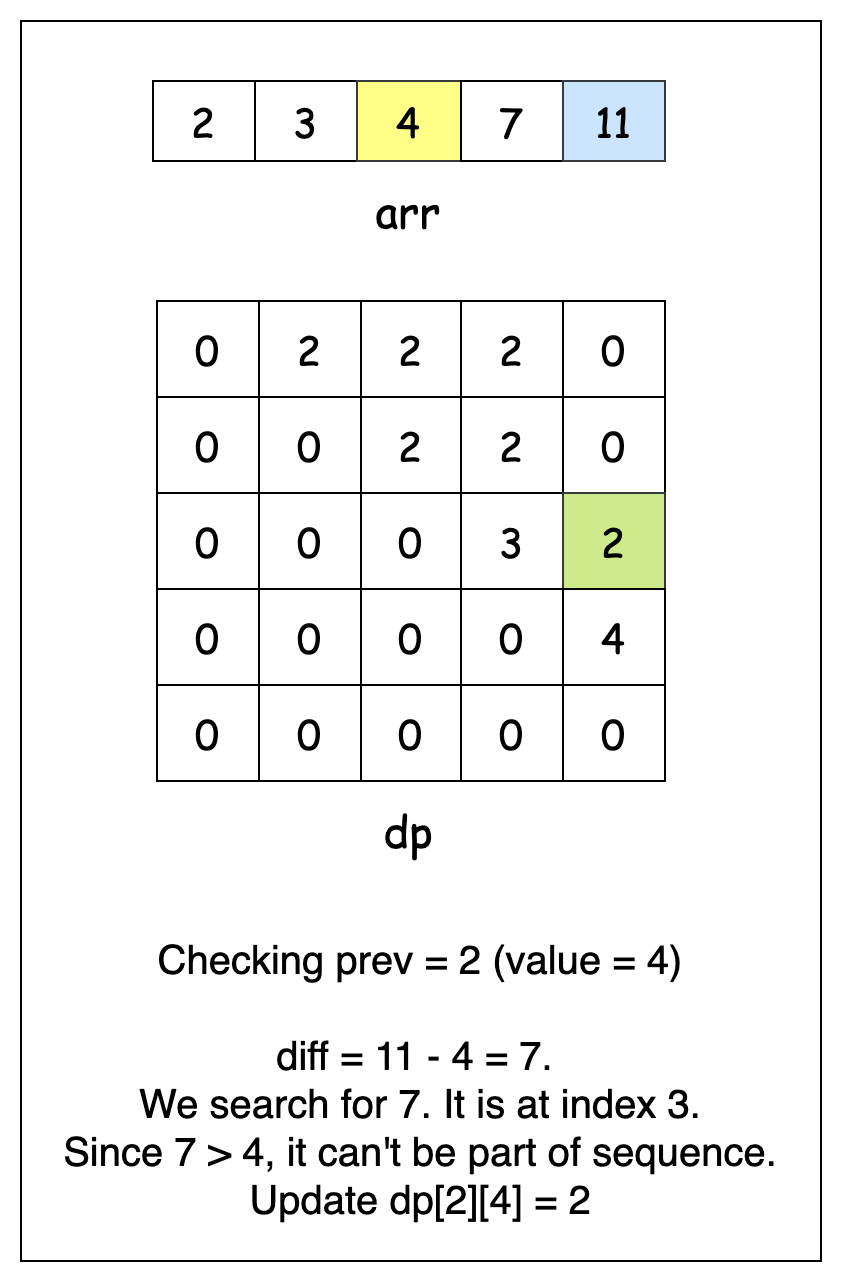

The diagram above was exported from draw.io. Its source (the exported page's mxGraphModel, read from the mxfile embedded in the PNG):
<mxGraphModel dx="954" dy="727" grid="1" gridSize="10" guides="1" tooltips="1" connect="1" arrows="1" fold="1" page="1" pageScale="1" pageWidth="827" pageHeight="1169" math="0" shadow="0">
  <root>
    <mxCell id="0" />
    <mxCell id="1" parent="0" />
    <mxCell id="m-l_qLn81WN0sGw6BPin-42" value="" style="rounded=0;whiteSpace=wrap;html=1;" vertex="1" parent="1">
      <mxGeometry x="220" y="90" width="400" height="620" as="geometry" />
    </mxCell>
    <mxCell id="m-l_qLn81WN0sGw6BPin-1" value="" style="shape=table;startSize=0;container=1;collapsible=0;childLayout=tableLayout;fontFamily=Comic Sans MS;fontSize=20;" vertex="1" parent="1">
      <mxGeometry x="286" y="120" width="256" height="40" as="geometry" />
    </mxCell>
    <mxCell id="m-l_qLn81WN0sGw6BPin-2" value="" style="shape=tableRow;horizontal=0;startSize=0;swimlaneHead=0;swimlaneBody=0;strokeColor=inherit;top=0;left=0;bottom=0;right=0;collapsible=0;dropTarget=0;fillColor=none;points=[[0,0.5],[1,0.5]];portConstraint=eastwest;fontFamily=Comic Sans MS;fontSize=20;" vertex="1" parent="m-l_qLn81WN0sGw6BPin-1">
      <mxGeometry width="256" height="40" as="geometry" />
    </mxCell>
    <mxCell id="m-l_qLn81WN0sGw6BPin-3" value="2" style="shape=partialRectangle;html=1;whiteSpace=wrap;connectable=0;strokeColor=inherit;overflow=hidden;fillColor=none;top=0;left=0;bottom=0;right=0;pointerEvents=1;fontFamily=Comic Sans MS;fontSize=20;" vertex="1" parent="m-l_qLn81WN0sGw6BPin-2">
      <mxGeometry width="51" height="40" as="geometry">
        <mxRectangle width="51" height="40" as="alternateBounds" />
      </mxGeometry>
    </mxCell>
    <mxCell id="m-l_qLn81WN0sGw6BPin-4" value="3" style="shape=partialRectangle;html=1;whiteSpace=wrap;connectable=0;strokeColor=inherit;overflow=hidden;fillColor=none;top=0;left=0;bottom=0;right=0;pointerEvents=1;fontFamily=Comic Sans MS;fontSize=20;" vertex="1" parent="m-l_qLn81WN0sGw6BPin-2">
      <mxGeometry x="51" width="51" height="40" as="geometry">
        <mxRectangle width="51" height="40" as="alternateBounds" />
      </mxGeometry>
    </mxCell>
    <mxCell id="m-l_qLn81WN0sGw6BPin-5" value="4" style="shape=partialRectangle;html=1;whiteSpace=wrap;connectable=0;strokeColor=#36393d;overflow=hidden;fillColor=#ffff88;top=1;left=1;bottom=1;right=1;pointerEvents=1;fontFamily=Comic Sans MS;fontSize=20;" vertex="1" parent="m-l_qLn81WN0sGw6BPin-2">
      <mxGeometry x="102" width="52" height="40" as="geometry">
        <mxRectangle width="52" height="40" as="alternateBounds" />
      </mxGeometry>
    </mxCell>
    <mxCell id="m-l_qLn81WN0sGw6BPin-6" value="7" style="shape=partialRectangle;html=1;whiteSpace=wrap;connectable=0;overflow=hidden;top=1;left=1;bottom=1;right=1;pointerEvents=1;fontFamily=Comic Sans MS;fontSize=20;" vertex="1" parent="m-l_qLn81WN0sGw6BPin-2">
      <mxGeometry x="154" width="51" height="40" as="geometry">
        <mxRectangle width="51" height="40" as="alternateBounds" />
      </mxGeometry>
    </mxCell>
    <mxCell id="m-l_qLn81WN0sGw6BPin-7" value="11" style="shape=partialRectangle;html=1;whiteSpace=wrap;connectable=0;strokeColor=#36393d;overflow=hidden;fillColor=#cce5ff;top=1;left=1;bottom=1;right=1;pointerEvents=1;fontFamily=Comic Sans MS;fontSize=20;" vertex="1" parent="m-l_qLn81WN0sGw6BPin-2">
      <mxGeometry x="205" width="51" height="40" as="geometry">
        <mxRectangle width="51" height="40" as="alternateBounds" />
      </mxGeometry>
    </mxCell>
    <mxCell id="m-l_qLn81WN0sGw6BPin-8" value="" style="shape=table;startSize=0;container=1;collapsible=0;childLayout=tableLayout;fontFamily=Comic Sans MS;fontSize=20;" vertex="1" parent="1">
      <mxGeometry x="288" y="230" width="254" height="240" as="geometry" />
    </mxCell>
    <mxCell id="m-l_qLn81WN0sGw6BPin-9" value="" style="shape=tableRow;horizontal=0;startSize=0;swimlaneHead=0;swimlaneBody=0;strokeColor=inherit;top=0;left=0;bottom=0;right=0;collapsible=0;dropTarget=0;fillColor=none;points=[[0,0.5],[1,0.5]];portConstraint=eastwest;fontFamily=Comic Sans MS;fontSize=20;" vertex="1" parent="m-l_qLn81WN0sGw6BPin-8">
      <mxGeometry width="254" height="48" as="geometry" />
    </mxCell>
    <mxCell id="m-l_qLn81WN0sGw6BPin-10" value="0" style="shape=partialRectangle;html=1;whiteSpace=wrap;connectable=0;strokeColor=inherit;overflow=hidden;fillColor=none;top=0;left=0;bottom=0;right=0;pointerEvents=1;fontFamily=Comic Sans MS;fontSize=20;" vertex="1" parent="m-l_qLn81WN0sGw6BPin-9">
      <mxGeometry width="51" height="48" as="geometry">
        <mxRectangle width="51" height="48" as="alternateBounds" />
      </mxGeometry>
    </mxCell>
    <mxCell id="m-l_qLn81WN0sGw6BPin-11" value="2" style="shape=partialRectangle;html=1;whiteSpace=wrap;connectable=0;strokeColor=inherit;overflow=hidden;fillColor=none;top=0;left=0;bottom=0;right=0;pointerEvents=1;fontFamily=Comic Sans MS;fontSize=20;" vertex="1" parent="m-l_qLn81WN0sGw6BPin-9">
      <mxGeometry x="51" width="51" height="48" as="geometry">
        <mxRectangle width="51" height="48" as="alternateBounds" />
      </mxGeometry>
    </mxCell>
    <mxCell id="m-l_qLn81WN0sGw6BPin-12" value="2" style="shape=partialRectangle;html=1;whiteSpace=wrap;connectable=0;strokeColor=inherit;overflow=hidden;fillColor=none;top=0;left=0;bottom=0;right=0;pointerEvents=1;fontFamily=Comic Sans MS;fontSize=20;" vertex="1" parent="m-l_qLn81WN0sGw6BPin-9">
      <mxGeometry x="102" width="50" height="48" as="geometry">
        <mxRectangle width="50" height="48" as="alternateBounds" />
      </mxGeometry>
    </mxCell>
    <mxCell id="m-l_qLn81WN0sGw6BPin-13" value="2" style="shape=partialRectangle;html=1;whiteSpace=wrap;connectable=0;strokeColor=inherit;overflow=hidden;fillColor=none;top=0;left=0;bottom=0;right=0;pointerEvents=1;fontFamily=Comic Sans MS;fontSize=20;" vertex="1" parent="m-l_qLn81WN0sGw6BPin-9">
      <mxGeometry x="152" width="51" height="48" as="geometry">
        <mxRectangle width="51" height="48" as="alternateBounds" />
      </mxGeometry>
    </mxCell>
    <mxCell id="m-l_qLn81WN0sGw6BPin-14" value="0" style="shape=partialRectangle;html=1;whiteSpace=wrap;connectable=0;strokeColor=inherit;overflow=hidden;fillColor=none;top=0;left=0;bottom=0;right=0;pointerEvents=1;fontFamily=Comic Sans MS;fontSize=20;" vertex="1" parent="m-l_qLn81WN0sGw6BPin-9">
      <mxGeometry x="203" width="51" height="48" as="geometry">
        <mxRectangle width="51" height="48" as="alternateBounds" />
      </mxGeometry>
    </mxCell>
    <mxCell id="m-l_qLn81WN0sGw6BPin-15" value="" style="shape=tableRow;horizontal=0;startSize=0;swimlaneHead=0;swimlaneBody=0;strokeColor=inherit;top=0;left=0;bottom=0;right=0;collapsible=0;dropTarget=0;fillColor=none;points=[[0,0.5],[1,0.5]];portConstraint=eastwest;fontFamily=Comic Sans MS;fontSize=20;" vertex="1" parent="m-l_qLn81WN0sGw6BPin-8">
      <mxGeometry y="48" width="254" height="48" as="geometry" />
    </mxCell>
    <mxCell id="m-l_qLn81WN0sGw6BPin-16" value="0" style="shape=partialRectangle;html=1;whiteSpace=wrap;connectable=0;strokeColor=inherit;overflow=hidden;fillColor=none;top=0;left=0;bottom=0;right=0;pointerEvents=1;fontFamily=Comic Sans MS;fontSize=20;" vertex="1" parent="m-l_qLn81WN0sGw6BPin-15">
      <mxGeometry width="51" height="48" as="geometry">
        <mxRectangle width="51" height="48" as="alternateBounds" />
      </mxGeometry>
    </mxCell>
    <mxCell id="m-l_qLn81WN0sGw6BPin-17" value="0" style="shape=partialRectangle;html=1;whiteSpace=wrap;connectable=0;strokeColor=inherit;overflow=hidden;fillColor=none;top=0;left=0;bottom=0;right=0;pointerEvents=1;fontFamily=Comic Sans MS;fontSize=20;" vertex="1" parent="m-l_qLn81WN0sGw6BPin-15">
      <mxGeometry x="51" width="51" height="48" as="geometry">
        <mxRectangle width="51" height="48" as="alternateBounds" />
      </mxGeometry>
    </mxCell>
    <mxCell id="m-l_qLn81WN0sGw6BPin-18" value="2" style="shape=partialRectangle;html=1;whiteSpace=wrap;connectable=0;strokeColor=inherit;overflow=hidden;fillColor=none;top=0;left=0;bottom=0;right=0;pointerEvents=1;fontFamily=Comic Sans MS;fontSize=20;" vertex="1" parent="m-l_qLn81WN0sGw6BPin-15">
      <mxGeometry x="102" width="50" height="48" as="geometry">
        <mxRectangle width="50" height="48" as="alternateBounds" />
      </mxGeometry>
    </mxCell>
    <mxCell id="m-l_qLn81WN0sGw6BPin-19" value="2" style="shape=partialRectangle;html=1;whiteSpace=wrap;connectable=0;strokeColor=inherit;overflow=hidden;fillColor=none;top=0;left=0;bottom=0;right=0;pointerEvents=1;fontFamily=Comic Sans MS;fontSize=20;" vertex="1" parent="m-l_qLn81WN0sGw6BPin-15">
      <mxGeometry x="152" width="51" height="48" as="geometry">
        <mxRectangle width="51" height="48" as="alternateBounds" />
      </mxGeometry>
    </mxCell>
    <mxCell id="m-l_qLn81WN0sGw6BPin-20" value="0" style="shape=partialRectangle;html=1;whiteSpace=wrap;connectable=0;strokeColor=inherit;overflow=hidden;fillColor=none;top=0;left=0;bottom=0;right=0;pointerEvents=1;fontFamily=Comic Sans MS;fontSize=20;" vertex="1" parent="m-l_qLn81WN0sGw6BPin-15">
      <mxGeometry x="203" width="51" height="48" as="geometry">
        <mxRectangle width="51" height="48" as="alternateBounds" />
      </mxGeometry>
    </mxCell>
    <mxCell id="m-l_qLn81WN0sGw6BPin-21" value="" style="shape=tableRow;horizontal=0;startSize=0;swimlaneHead=0;swimlaneBody=0;strokeColor=inherit;top=0;left=0;bottom=0;right=0;collapsible=0;dropTarget=0;fillColor=none;points=[[0,0.5],[1,0.5]];portConstraint=eastwest;fontFamily=Comic Sans MS;fontSize=20;" vertex="1" parent="m-l_qLn81WN0sGw6BPin-8">
      <mxGeometry y="96" width="254" height="48" as="geometry" />
    </mxCell>
    <mxCell id="m-l_qLn81WN0sGw6BPin-22" value="0" style="shape=partialRectangle;html=1;whiteSpace=wrap;connectable=0;strokeColor=inherit;overflow=hidden;fillColor=none;top=0;left=0;bottom=0;right=0;pointerEvents=1;fontFamily=Comic Sans MS;fontSize=20;" vertex="1" parent="m-l_qLn81WN0sGw6BPin-21">
      <mxGeometry width="51" height="48" as="geometry">
        <mxRectangle width="51" height="48" as="alternateBounds" />
      </mxGeometry>
    </mxCell>
    <mxCell id="m-l_qLn81WN0sGw6BPin-23" value="0" style="shape=partialRectangle;html=1;whiteSpace=wrap;connectable=0;strokeColor=inherit;overflow=hidden;fillColor=none;top=0;left=0;bottom=0;right=0;pointerEvents=1;fontFamily=Comic Sans MS;fontSize=20;" vertex="1" parent="m-l_qLn81WN0sGw6BPin-21">
      <mxGeometry x="51" width="51" height="48" as="geometry">
        <mxRectangle width="51" height="48" as="alternateBounds" />
      </mxGeometry>
    </mxCell>
    <mxCell id="m-l_qLn81WN0sGw6BPin-24" value="0" style="shape=partialRectangle;html=1;whiteSpace=wrap;connectable=0;strokeColor=inherit;overflow=hidden;fillColor=none;top=0;left=0;bottom=0;right=0;pointerEvents=1;fontFamily=Comic Sans MS;fontSize=20;" vertex="1" parent="m-l_qLn81WN0sGw6BPin-21">
      <mxGeometry x="102" width="50" height="48" as="geometry">
        <mxRectangle width="50" height="48" as="alternateBounds" />
      </mxGeometry>
    </mxCell>
    <mxCell id="m-l_qLn81WN0sGw6BPin-25" value="3" style="shape=partialRectangle;html=1;whiteSpace=wrap;connectable=0;strokeColor=inherit;overflow=hidden;fillColor=none;top=0;left=0;bottom=0;right=0;pointerEvents=1;fontFamily=Comic Sans MS;fontSize=20;" vertex="1" parent="m-l_qLn81WN0sGw6BPin-21">
      <mxGeometry x="152" width="51" height="48" as="geometry">
        <mxRectangle width="51" height="48" as="alternateBounds" />
      </mxGeometry>
    </mxCell>
    <mxCell id="m-l_qLn81WN0sGw6BPin-26" value="2" style="shape=partialRectangle;html=1;whiteSpace=wrap;connectable=0;strokeColor=#36393d;overflow=hidden;fillColor=#cdeb8b;top=1;left=1;bottom=1;right=1;pointerEvents=1;fontFamily=Comic Sans MS;fontSize=20;" vertex="1" parent="m-l_qLn81WN0sGw6BPin-21">
      <mxGeometry x="203" width="51" height="48" as="geometry">
        <mxRectangle width="51" height="48" as="alternateBounds" />
      </mxGeometry>
    </mxCell>
    <mxCell id="m-l_qLn81WN0sGw6BPin-27" value="" style="shape=tableRow;horizontal=0;startSize=0;swimlaneHead=0;swimlaneBody=0;strokeColor=inherit;top=0;left=0;bottom=0;right=0;collapsible=0;dropTarget=0;fillColor=none;points=[[0,0.5],[1,0.5]];portConstraint=eastwest;fontFamily=Comic Sans MS;fontSize=20;" vertex="1" parent="m-l_qLn81WN0sGw6BPin-8">
      <mxGeometry y="144" width="254" height="48" as="geometry" />
    </mxCell>
    <mxCell id="m-l_qLn81WN0sGw6BPin-28" value="0" style="shape=partialRectangle;html=1;whiteSpace=wrap;connectable=0;strokeColor=inherit;overflow=hidden;fillColor=none;top=0;left=0;bottom=0;right=0;pointerEvents=1;fontFamily=Comic Sans MS;fontSize=20;" vertex="1" parent="m-l_qLn81WN0sGw6BPin-27">
      <mxGeometry width="51" height="48" as="geometry">
        <mxRectangle width="51" height="48" as="alternateBounds" />
      </mxGeometry>
    </mxCell>
    <mxCell id="m-l_qLn81WN0sGw6BPin-29" value="0" style="shape=partialRectangle;html=1;whiteSpace=wrap;connectable=0;strokeColor=inherit;overflow=hidden;fillColor=none;top=0;left=0;bottom=0;right=0;pointerEvents=1;fontFamily=Comic Sans MS;fontSize=20;" vertex="1" parent="m-l_qLn81WN0sGw6BPin-27">
      <mxGeometry x="51" width="51" height="48" as="geometry">
        <mxRectangle width="51" height="48" as="alternateBounds" />
      </mxGeometry>
    </mxCell>
    <mxCell id="m-l_qLn81WN0sGw6BPin-30" value="0" style="shape=partialRectangle;html=1;whiteSpace=wrap;connectable=0;strokeColor=inherit;overflow=hidden;fillColor=none;top=0;left=0;bottom=0;right=0;pointerEvents=1;fontFamily=Comic Sans MS;fontSize=20;" vertex="1" parent="m-l_qLn81WN0sGw6BPin-27">
      <mxGeometry x="102" width="50" height="48" as="geometry">
        <mxRectangle width="50" height="48" as="alternateBounds" />
      </mxGeometry>
    </mxCell>
    <mxCell id="m-l_qLn81WN0sGw6BPin-31" value="0" style="shape=partialRectangle;html=1;whiteSpace=wrap;connectable=0;strokeColor=inherit;overflow=hidden;fillColor=none;top=0;left=0;bottom=0;right=0;pointerEvents=1;fontFamily=Comic Sans MS;fontSize=20;" vertex="1" parent="m-l_qLn81WN0sGw6BPin-27">
      <mxGeometry x="152" width="51" height="48" as="geometry">
        <mxRectangle width="51" height="48" as="alternateBounds" />
      </mxGeometry>
    </mxCell>
    <mxCell id="m-l_qLn81WN0sGw6BPin-32" value="4" style="shape=partialRectangle;html=1;whiteSpace=wrap;connectable=0;overflow=hidden;top=1;left=1;bottom=1;right=1;pointerEvents=1;fontFamily=Comic Sans MS;fontSize=20;" vertex="1" parent="m-l_qLn81WN0sGw6BPin-27">
      <mxGeometry x="203" width="51" height="48" as="geometry">
        <mxRectangle width="51" height="48" as="alternateBounds" />
      </mxGeometry>
    </mxCell>
    <mxCell id="m-l_qLn81WN0sGw6BPin-33" value="" style="shape=tableRow;horizontal=0;startSize=0;swimlaneHead=0;swimlaneBody=0;strokeColor=inherit;top=0;left=0;bottom=0;right=0;collapsible=0;dropTarget=0;fillColor=none;points=[[0,0.5],[1,0.5]];portConstraint=eastwest;fontFamily=Comic Sans MS;fontSize=20;" vertex="1" parent="m-l_qLn81WN0sGw6BPin-8">
      <mxGeometry y="192" width="254" height="48" as="geometry" />
    </mxCell>
    <mxCell id="m-l_qLn81WN0sGw6BPin-34" value="0" style="shape=partialRectangle;html=1;whiteSpace=wrap;connectable=0;strokeColor=inherit;overflow=hidden;fillColor=none;top=0;left=0;bottom=0;right=0;pointerEvents=1;fontFamily=Comic Sans MS;fontSize=20;" vertex="1" parent="m-l_qLn81WN0sGw6BPin-33">
      <mxGeometry width="51" height="48" as="geometry">
        <mxRectangle width="51" height="48" as="alternateBounds" />
      </mxGeometry>
    </mxCell>
    <mxCell id="m-l_qLn81WN0sGw6BPin-35" value="0" style="shape=partialRectangle;html=1;whiteSpace=wrap;connectable=0;strokeColor=inherit;overflow=hidden;fillColor=none;top=0;left=0;bottom=0;right=0;pointerEvents=1;fontFamily=Comic Sans MS;fontSize=20;" vertex="1" parent="m-l_qLn81WN0sGw6BPin-33">
      <mxGeometry x="51" width="51" height="48" as="geometry">
        <mxRectangle width="51" height="48" as="alternateBounds" />
      </mxGeometry>
    </mxCell>
    <mxCell id="m-l_qLn81WN0sGw6BPin-36" value="0" style="shape=partialRectangle;html=1;whiteSpace=wrap;connectable=0;strokeColor=inherit;overflow=hidden;fillColor=none;top=0;left=0;bottom=0;right=0;pointerEvents=1;fontFamily=Comic Sans MS;fontSize=20;" vertex="1" parent="m-l_qLn81WN0sGw6BPin-33">
      <mxGeometry x="102" width="50" height="48" as="geometry">
        <mxRectangle width="50" height="48" as="alternateBounds" />
      </mxGeometry>
    </mxCell>
    <mxCell id="m-l_qLn81WN0sGw6BPin-37" value="0" style="shape=partialRectangle;html=1;whiteSpace=wrap;connectable=0;strokeColor=inherit;overflow=hidden;fillColor=none;top=0;left=0;bottom=0;right=0;pointerEvents=1;fontFamily=Comic Sans MS;fontSize=20;" vertex="1" parent="m-l_qLn81WN0sGw6BPin-33">
      <mxGeometry x="152" width="51" height="48" as="geometry">
        <mxRectangle width="51" height="48" as="alternateBounds" />
      </mxGeometry>
    </mxCell>
    <mxCell id="m-l_qLn81WN0sGw6BPin-38" value="0" style="shape=partialRectangle;html=1;whiteSpace=wrap;connectable=0;strokeColor=inherit;overflow=hidden;fillColor=none;top=0;left=0;bottom=0;right=0;pointerEvents=1;fontFamily=Comic Sans MS;fontSize=20;" vertex="1" parent="m-l_qLn81WN0sGw6BPin-33">
      <mxGeometry x="203" width="51" height="48" as="geometry">
        <mxRectangle width="51" height="48" as="alternateBounds" />
      </mxGeometry>
    </mxCell>
    <mxCell id="m-l_qLn81WN0sGw6BPin-39" value="&lt;font style=&quot;font-size: 22px;&quot; face=&quot;Comic Sans MS&quot;&gt;arr&lt;/font&gt;" style="text;html=1;align=center;verticalAlign=middle;whiteSpace=wrap;rounded=0;" vertex="1" parent="1">
      <mxGeometry x="384" y="170" width="60" height="30" as="geometry" />
    </mxCell>
    <mxCell id="m-l_qLn81WN0sGw6BPin-40" value="&lt;font style=&quot;font-size: 22px;&quot; face=&quot;Comic Sans MS&quot;&gt;dp&lt;/font&gt;" style="text;html=1;align=center;verticalAlign=middle;whiteSpace=wrap;rounded=0;" vertex="1" parent="1">
      <mxGeometry x="384" y="480" width="60" height="30" as="geometry" />
    </mxCell>
    <mxCell id="m-l_qLn81WN0sGw6BPin-41" value="&lt;span style=&quot;font-size: 20px;&quot;&gt;Checking prev = 2 (value = 4)&lt;/span&gt;&lt;div&gt;&lt;span style=&quot;font-size: 20px;&quot;&gt;&lt;br&gt;&lt;/span&gt;&lt;div&gt;&lt;span style=&quot;font-size: 20px;&quot;&gt;diff = 11 - 4 = 7.&amp;nbsp;&lt;/span&gt;&lt;/div&gt;&lt;div&gt;&lt;span style=&quot;font-size: 20px;&quot;&gt;We search for 7. It is at index 3.&lt;/span&gt;&lt;/div&gt;&lt;div&gt;&lt;span style=&quot;font-size: 20px;&quot;&gt;Since 7 &amp;gt; 4, it can't be part of sequence.&lt;/span&gt;&lt;/div&gt;&lt;div&gt;&lt;span style=&quot;font-size: 20px;&quot;&gt;Update dp[2][4] = 2&lt;/span&gt;&lt;/div&gt;&lt;/div&gt;" style="text;html=1;align=center;verticalAlign=middle;whiteSpace=wrap;rounded=0;" vertex="1" parent="1">
      <mxGeometry x="240" y="585" width="360" height="70" as="geometry" />
    </mxCell>
  </root>
</mxGraphModel>